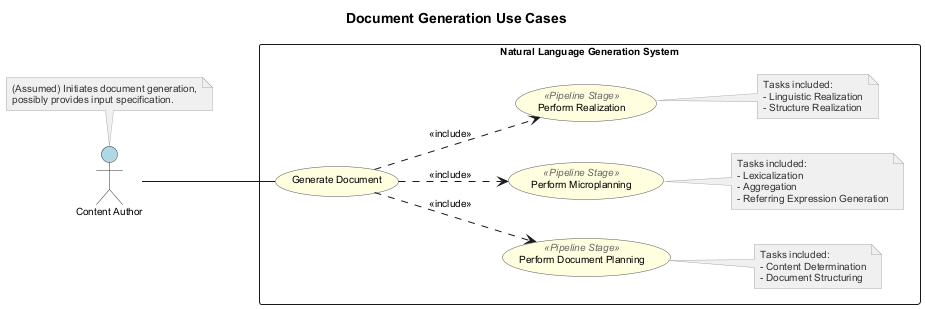

The diagram above was rendered by PlantUML. Its source (embedded in the PNG):
@startuml
skinparam defaultFontName Arial
skinparam defaultFontSize 10
skinparam shadowing false

skinparam actor {
  BorderColor #333333
  BackgroundColor LightBlue
  FontName Arial
  FontSize 10
}
skinparam usecase {
  BorderColor #555555
  BackgroundColor LightYellow
  StereotypeFontColor #666666
  FontName Arial
  FontSize 10
}
skinparam note {
  BackgroundColor #F0F0F0
  FontColor #333333
  BorderColor #AAAAAA
}

title Document Generation Use Cases

left to right direction

actor "Content Author" as Author
note top of Author
  (Assumed) Initiates document generation,
  possibly provides input specification.
end note

rectangle "Natural Language Generation System" {
  usecase "Generate Document" as UC_Main

  usecase "Perform Document Planning" as UC_DP <<Pipeline Stage>>
  note right of UC_DP
    Tasks included:
    - Content Determination
    - Document Structuring
  end note

  usecase "Perform Microplanning" as UC_MP <<Pipeline Stage>>
  note right of UC_MP
    Tasks included:
    - Lexicalization
    - Aggregation
    - Referring Expression Generation
  end note

  usecase "Perform Realization" as UC_R <<Pipeline Stage>>
  note right of UC_R
    Tasks included:
    - Linguistic Realization
    - Structure Realization
  end note

  UC_Main ..> UC_DP : <<include>>
  UC_Main ..> UC_MP : <<include>>
  UC_Main ..> UC_R : <<include>>
}

Author -- UC_Main

@enduml